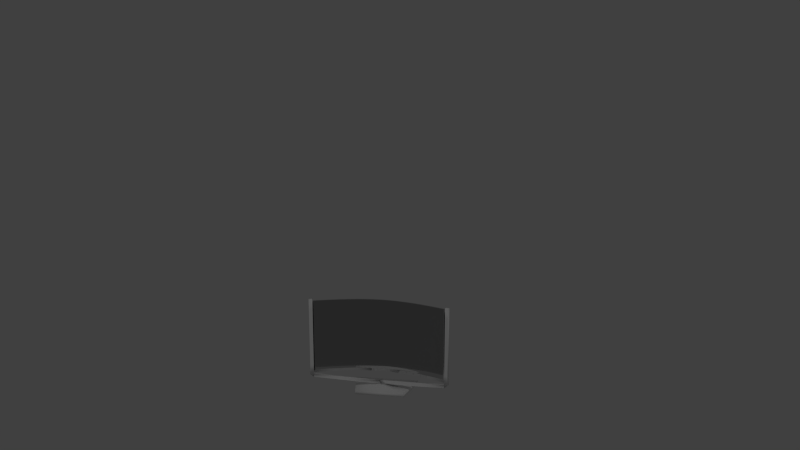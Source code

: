 # Source: computerScreen.blend  (saved by Blender 2.75.0; exported with 4.5.12 LTS)
import bpy
from mathutils import Matrix  # noqa: F401  (used for matrix-valued properties, if any)

bpy.ops.wm.read_factory_settings(use_empty=True)
scene = bpy.context.scene
scene.name = 'Scene'

# ---- collections
col_collection_1 = bpy.data.collections.new('Collection 1'); scene.collection.children.link(col_collection_1)

# ---- materials (node trees are filled in below, after node groups)
mat_material_001 = bpy.data.materials.new('Material.001')
mat_material_001.alpha_threshold = 0.0
mat_material_001.roughness = 0.5
mat_material = bpy.data.materials.new('Material')
mat_material.alpha_threshold = 0.0
mat_material.roughness = 0.5

# ---- material node trees
mat_material_001.use_nodes = True; mat_material_001.node_tree.nodes.clear()
_N = mat_material_001.node_tree.nodes; _L = mat_material_001.node_tree.links
n0 = _N.new('ShaderNodeOutputMaterial'); n0.name = 'Material Output'; n0.location = (300, 300)
n1 = _N.new('ShaderNodeBsdfDiffuse'); n1.name = 'Diffuse BSDF'; n1.location = (10, 300)
n1.inputs[0].default_value = (1.0, 1.0, 1.0, 1.0)
_L.new(n1.outputs[0], n0.inputs[0])
n0.is_active_output = True
mat_material.use_nodes = True; mat_material.node_tree.nodes.clear()
_N = mat_material.node_tree.nodes; _L = mat_material.node_tree.links
n0 = _N.new('ShaderNodeBsdfGlass'); n0.name = 'Glass BSDF'; n0.location = (-100, 376)
n0.distribution = 'BECKMANN'
n0.inputs[0].default_value = (0.6038, 0.6038, 0.6038, 1.0)
n0.inputs[2].default_value = 1.45
n1 = _N.new('ShaderNodeOutputMaterial'); n1.name = 'Material Output'; n1.location = (126, 334)
_L.new(n0.outputs[0], n1.inputs[0])
n1.is_active_output = True

# ---- world
world_world = bpy.data.worlds.new('World'); scene.world = world_world
world_world.color = (0.05088, 0.05088, 0.05088)
world_world.use_sun_shadow = False
world_world.sun_shadow_jitter_overblur = 0.0
world_world.cycles.sampling_method = 'MANUAL'
world_world.cycles.sample_map_resolution = 256

# ---- cameras
cam_camera = bpy.data.cameras.new('Camera')
cam_camera.clip_end = 100.0
cam_camera.lens = 35.0
cam_camera.sensor_width = 32.0
cam_camera.sensor_height = 18.0
cam_camera.ortho_scale = 7.314
cam_camera.dof.focus_distance = 0.0

# ---- lights
light_lamp = bpy.data.lights.new('Lamp', 'POINT')
light_lamp.transmission_factor = 0.0
light_lamp.cutoff_distance = 30.0
light_lamp.energy = 100.0
light_lamp.shadow_buffer_clip_start = 1.001
light_lamp.shadow_soft_size = 0.1
light_lamp.shadow_maximum_resolution = 0.006
light_lamp.use_absolute_resolution = True
light_lamp.cycles.use_multiple_importance_sampling = False

# ---- meshes
me_plane_008 = bpy.data.meshes.new('Plane.008')
me_plane_008.from_pydata([(0.07147, -1.051, -0.01347), (0.07147, -1.314, -0.01347), (0.07147, -1.577, -0.01347), (0.07147, -1.84, -0.01347), (0.07147, -2.103, -0.01347), (0.07147, -0.7886, -0.01347), (0.07147, -0.5257, -0.01347), (0.07147, -0.2629, -0.01347), (0.07147, -3.171e-05, -0.01347), (0.001074, -1.051, 0.05319), (0.001074, -0.7886, 0.05319), (0.001074, -0.5257, 0.05319), (0.001074, -0.2629, 0.05319), (0.001074, -3.171e-05, 0.05319), (0.001074, -1.314, 0.05319), (0.001074, -1.577, 0.05319), (0.001074, -1.84, 0.05319), (0.001074, -2.103, 0.05319), (0.02007, -1.051, -0.06776), (0.02007, -1.314, -0.06776), (0.02007, -1.577, -0.06776), (0.02007, -1.84, -0.06776), (0.02007, -2.103, -0.06776), (0.02007, -0.7886, -0.06776), (0.02007, -0.5257, -0.06776), (0.02007, -0.2629, -0.06776), (0.02007, -3.171e-05, -0.06776), (-0.05033, -1.051, -0.001095), (-0.05033, -0.7886, -0.001095), (-0.05033, -0.5257, -0.001095), (-0.05033, -0.2629, -0.001095), (-0.05033, -3.171e-05, -0.001095), (-0.05033, -1.314, -0.001095), (-0.05033, -1.577, -0.001095), (-0.05033, -1.84, -0.001095), (-0.05033, -2.103, -0.001095), (0.5414, -2.227, -0.5483), (1.382, -2.355, -1.207), (0.5865, -2.226, -0.4895), (1.447, -2.352, -1.111), (0.07147, -2.186, -0.01347), (0.02007, -2.186, -0.06776), (0.5414, -2.31, -0.5483), (1.382, -2.438, -1.207), (0.5865, -2.309, -0.4895), (1.447, -2.435, -1.111), (3.366, -1.04, -1.341), (3.366, -1.303, -1.341), (3.366, -1.566, -1.341), (3.366, -1.829, -1.341), (3.366, -2.092, -1.341), (3.366, -0.7776, -1.341), (3.366, -0.5148, -1.341), (3.366, -0.2519, -1.341), (3.366, 0.01093, -1.341), (3.463, -1.04, -1.342), (3.463, -0.7776, -1.342), (3.463, -0.5148, -1.342), (3.463, -0.2519, -1.342), (3.463, 0.01093, -1.342), (3.463, -1.303, -1.342), (3.463, -1.566, -1.342), (3.463, -1.829, -1.342), (3.463, -2.092, -1.342), (3.365, -1.04, -1.415), (3.365, -1.303, -1.415), (3.365, -1.566, -1.415), (3.365, -1.829, -1.415), (3.365, -2.092, -1.415), (3.365, -0.7776, -1.415), (3.365, -0.5148, -1.415), (3.365, -0.2519, -1.415), (3.365, 0.01093, -1.415), (3.462, -1.04, -1.417), (3.462, -0.7776, -1.417), (3.462, -0.5148, -1.417), (3.462, -0.2519, -1.417), (3.462, 0.01093, -1.417), (3.462, -1.303, -1.417), (3.462, -1.566, -1.417), (3.462, -1.829, -1.417), (3.462, -2.092, -1.417), (2.657, -2.216, -1.398), (1.577, -2.356, -1.277), (2.665, -2.215, -1.325), (1.596, -2.352, -1.162), (3.366, -2.175, -1.341), (3.365, -2.175, -1.415), (2.657, -2.299, -1.398), (1.577, -2.438, -1.277), (2.665, -2.298, -1.325), (1.596, -2.435, -1.162), (0.5063, -2.498, -1.344), (1.053, -2.495, -0.5438), (2.136, -2.499, -1.929), (2.3, -2.496, -0.9741), (0.5107, -2.588, -1.324), (1.057, -2.584, -0.5235), (2.14, -2.588, -1.909), (2.304, -2.585, -0.9538), (3.376, -1.04, -1.348), (3.317, -1.04, -1.347), (3.235, -1.04, -1.347), (3.453, -1.04, -1.349), (3.376, -1.29, -1.348), (3.317, -1.29, -1.347), (3.235, -1.29, -1.347), (3.376, -1.54, -1.348), (3.317, -1.54, -1.347), (3.235, -1.54, -1.347), (3.376, -1.79, -1.348), (3.317, -1.79, -1.347), (3.235, -1.79, -1.347), (3.376, -0.7904, -1.348), (3.376, -0.5404, -1.348), (3.376, -0.2904, -1.348), (3.317, -0.7904, -1.347), (3.317, -0.5404, -1.347), (3.317, -0.2904, -1.347), (3.235, -0.7904, -1.347), (3.235, -0.5404, -1.347), (3.235, -0.2904, -1.347), (0.05959, -1.04, -0.01274), (0.1023, -1.04, -0.05282), (0.1622, -1.04, -0.1089), (0.05959, -1.29, -0.01274), (0.05959, -1.54, -0.01274), (0.05959, -1.79, -0.01274), (0.1023, -1.29, -0.05282), (0.1023, -1.54, -0.05282), (0.1023, -1.79, -0.05282), (0.1622, -1.29, -0.1089), (0.1622, -1.54, -0.1089), (0.1622, -1.79, -0.1089), (0.05959, -0.7904, -0.01274), (0.1023, -0.7904, -0.05282), (0.1622, -0.7904, -0.1089), (0.05959, -0.5404, -0.01274), (0.1023, -0.5404, -0.05282), (0.1622, -0.5404, -0.1089), (0.05959, -0.2904, -0.01274), (0.1023, -0.2904, -0.05282), (0.1622, -0.2904, -0.1089), (2.429, -1.04, -1.311), (2.214, -1.04, -1.283), (1.992, -1.04, -1.241), (1.769, -1.04, -1.183), (2.429, -0.7904, -1.311), (2.429, -0.5404, -1.311), (2.429, -0.2904, -1.311), (2.633, -1.04, -1.329), (2.82, -1.04, -1.339), (2.987, -1.04, -1.344), (2.429, -1.29, -1.311), (2.429, -1.54, -1.311), (2.429, -1.79, -1.311), (2.214, -1.29, -1.283), (1.992, -1.29, -1.241), (1.769, -1.29, -1.183), (2.214, -1.54, -1.283), (1.992, -1.54, -1.241), (1.769, -1.54, -1.183), (2.214, -1.79, -1.283), (1.992, -1.79, -1.241), (1.769, -1.79, -1.183), (2.214, -0.7904, -1.283), (2.214, -0.5404, -1.283), (2.214, -0.2904, -1.283), (1.992, -0.7904, -1.241), (1.992, -0.5404, -1.241), (1.992, -0.2904, -1.241), (1.769, -0.7904, -1.183), (1.769, -0.5404, -1.183), (1.769, -0.2904, -1.183), (2.633, -0.7904, -1.329), (2.82, -0.7904, -1.339), (2.987, -0.7904, -1.344), (2.633, -0.5404, -1.329), (2.82, -0.5404, -1.339), (2.987, -0.5404, -1.344), (2.633, -0.2904, -1.329), (2.82, -0.2904, -1.339), (2.987, -0.2904, -1.344), (2.633, -1.29, -1.329), (2.633, -1.54, -1.329), (2.633, -1.79, -1.329), (2.82, -1.29, -1.339), (2.82, -1.54, -1.339), (2.82, -1.79, -1.339), (2.987, -1.29, -1.344), (2.987, -1.54, -1.344), (2.987, -1.79, -1.344), (0.771, -1.04, -0.6437), (0.771, -1.29, -0.6437), (0.771, -1.54, -0.6437), (0.771, -1.79, -0.6437), (0.6109, -1.04, -0.5152), (0.4681, -1.04, -0.3922), (0.3446, -1.04, -0.2799), (0.771, -0.7904, -0.6437), (0.771, -0.5404, -0.6437), (0.771, -0.2904, -0.6437), (0.9467, -1.04, -0.7724), (1.136, -1.04, -0.8959), (1.338, -1.04, -1.009), (0.9467, -1.29, -0.7724), (0.9467, -1.54, -0.7724), (0.9467, -1.79, -0.7724), (1.136, -1.29, -0.8959), (1.136, -1.54, -0.8959), (1.136, -1.79, -0.8959), (1.338, -1.29, -1.009), (1.338, -1.54, -1.009), (1.338, -1.79, -1.009), (0.6109, -1.29, -0.5152), (0.4681, -1.29, -0.3922), (0.3446, -1.29, -0.2799), (0.6109, -1.54, -0.5152), (0.4681, -1.54, -0.3922), (0.3446, -1.54, -0.2799), (0.6109, -1.79, -0.5152), (0.4681, -1.79, -0.3922), (0.3446, -1.79, -0.2799), (0.6109, -0.7904, -0.5152), (0.6109, -0.5404, -0.5152), (0.6109, -0.2904, -0.5152), (0.4681, -0.7904, -0.3922), (0.4681, -0.5404, -0.3922), (0.4681, -0.2904, -0.3922), (0.3446, -0.7904, -0.2799), (0.3446, -0.5404, -0.2799), (0.3446, -0.2904, -0.2799), (0.9467, -0.7904, -0.7724), (1.136, -0.7904, -0.8959), (1.338, -0.7904, -1.009), (0.9467, -0.5404, -0.7724), (1.136, -0.5404, -0.8959), (1.338, -0.5404, -1.009), (0.9467, -0.2904, -0.7724), (1.136, -0.2904, -0.8959), (1.338, -0.2904, -1.009), (2.987, -2.04, -1.344), (2.82, -2.04, -1.339), (2.633, -2.04, -1.329), (2.429, -2.04, -1.311), (2.214, -2.04, -1.283), (1.992, -2.04, -1.241), (1.769, -2.04, -1.183), (2.987, -0.04044, -1.344), (2.82, -0.04044, -1.339), (2.633, -0.04044, -1.329), (2.429, -0.04044, -1.311), (2.214, -0.04044, -1.283), (1.992, -0.04044, -1.241), (1.769, -0.04044, -1.183), (1.549, -0.2904, -1.106), (1.549, -0.5404, -1.106), (1.549, -0.7904, -1.106), (1.549, -1.04, -1.106), (1.549, -1.29, -1.106), (1.549, -1.54, -1.106), (1.549, -1.79, -1.106), (0.3446, -0.04044, -0.2799), (0.4681, -0.04044, -0.3922), (0.6109, -0.04044, -0.5152), (0.771, -0.04044, -0.6437), (0.9467, -0.04044, -0.7724), (1.136, -0.04044, -0.8959), (1.338, -0.04044, -1.009), (0.1622, -2.04, -0.1089), (0.1023, -2.04, -0.05282), (0.05959, -2.04, -0.01274), (3.376, -2.04, -1.348), (3.317, -2.04, -1.347), (3.235, -2.04, -1.347), (3.376, -0.04044, -1.348), (3.317, -0.04044, -1.347), (3.235, -0.04044, -1.347), (3.127, -0.2904, -1.345), (3.127, -0.5404, -1.345), (3.127, -0.7904, -1.345), (3.127, -1.04, -1.345), (3.127, -1.29, -1.345), (3.127, -1.54, -1.345), (3.127, -1.79, -1.345), (0.05959, -0.04044, -0.01274), (0.1023, -0.04044, -0.05282), (0.1622, -0.04044, -0.1089), (1.338, -2.04, -1.009), (1.136, -2.04, -0.8959), (0.9467, -2.04, -0.7724), (0.771, -2.04, -0.6437), (0.6109, -2.04, -0.5152), (0.4681, -2.04, -0.3922), (0.3446, -2.04, -0.2799), (0.242, -1.79, -0.1837), (0.242, -1.54, -0.1837), (0.242, -1.29, -0.1837), (0.242, -1.04, -0.1837), (0.242, -0.7904, -0.1837), (0.242, -0.5404, -0.1837), (0.242, -0.2904, -0.1837), (1.549, -2.04, -1.106), (1.549, -0.04044, -1.106), (3.127, -2.04, -1.345), (3.127, -0.04044, -1.345), (0.242, -0.04044, -0.1837), (0.242, -2.04, -0.1837), (3.395, -1.04, -1.334), (3.396, -1.53, -1.334), (0.04637, -1.04, -0.0003448), (0.04506, -0.805, 0.0008813), (3.375, -1.04, -1.408), (3.317, -1.04, -1.407), (3.235, -1.04, -1.407), (3.453, -1.04, -1.409), (3.375, -1.29, -1.408), (3.317, -1.29, -1.407), (3.235, -1.29, -1.407), (3.375, -1.54, -1.408), (3.317, -1.54, -1.407), (3.235, -1.54, -1.407), (3.375, -1.79, -1.408), (3.317, -1.79, -1.407), (3.235, -1.79, -1.407), (3.375, -0.7904, -1.408), (3.375, -0.5404, -1.408), (3.375, -0.2904, -1.408), (3.317, -0.7904, -1.407), (3.317, -0.5404, -1.407), (3.317, -0.2904, -1.407), (3.235, -0.7904, -1.407), (3.235, -0.5404, -1.407), (3.235, -0.2904, -1.407), (0.01855, -1.04, -0.05651), (0.0613, -1.04, -0.09659), (0.1211, -1.04, -0.1527), (0.01855, -1.29, -0.05651), (0.01855, -1.54, -0.05651), (0.01855, -1.79, -0.05651), (0.0613, -1.29, -0.09659), (0.0613, -1.54, -0.09659), (0.0613, -1.79, -0.09659), (0.1211, -1.29, -0.1527), (0.1211, -1.54, -0.1527), (0.1211, -1.79, -0.1527), (-0.03844, -1.79, -0.003079), (0.01855, -0.7904, -0.05651), (0.0613, -0.7904, -0.09659), (0.1211, -0.7904, -0.1527), (0.01855, -0.5404, -0.05651), (0.0613, -0.5404, -0.09659), (0.1211, -0.5404, -0.1527), (0.01855, -0.2904, -0.05651), (0.0613, -0.2904, -0.09659), (0.1211, -0.2904, -0.1527), (2.422, -1.04, -1.371), (2.204, -1.04, -1.342), (1.979, -1.04, -1.299), (1.751, -1.04, -1.24), (2.422, -0.7904, -1.371), (2.422, -0.5404, -1.371), (2.422, -0.2904, -1.371), (2.629, -1.04, -1.389), (2.818, -1.04, -1.399), (2.985, -1.04, -1.404), (2.422, -1.29, -1.371), (2.422, -1.54, -1.371), (2.422, -1.79, -1.371), (2.204, -1.29, -1.342), (1.979, -1.29, -1.299), (1.751, -1.29, -1.24), (2.204, -1.54, -1.342), (1.979, -1.54, -1.299), (1.751, -1.54, -1.24), (2.204, -1.79, -1.342), (1.979, -1.79, -1.299), (1.751, -1.79, -1.24), (2.204, -0.7904, -1.342), (2.204, -0.5404, -1.342), (2.204, -0.2904, -1.342), (1.979, -0.7904, -1.299), (1.979, -0.5404, -1.299), (1.979, -0.2904, -1.299), (1.751, -0.7904, -1.24), (1.751, -0.5404, -1.24), (1.751, -0.2904, -1.24), (2.629, -0.7904, -1.389), (2.818, -0.7904, -1.399), (2.985, -0.7904, -1.404), (2.629, -0.5404, -1.389), (2.818, -0.5404, -1.399), (2.985, -0.5404, -1.404), (2.629, -0.2904, -1.389), (2.818, -0.2904, -1.399), (2.985, -0.2904, -1.404), (2.629, -1.29, -1.389), (2.629, -1.54, -1.389), (2.629, -1.79, -1.389), (2.818, -1.29, -1.399), (2.818, -1.54, -1.399), (2.818, -1.79, -1.399), (2.985, -1.29, -1.404), (2.985, -1.54, -1.404), (2.985, -1.79, -1.404), (0.7345, -1.04, -0.6913), (0.7345, -1.29, -0.6913), (0.7345, -1.54, -0.6913), (0.7345, -1.79, -0.6913), (0.5725, -1.04, -0.5613), (0.4284, -1.04, -0.4371), (0.3039, -1.04, -0.324), (0.7345, -0.7904, -0.6913), (0.7345, -0.5404, -0.6913), (0.7345, -0.2904, -0.6913), (0.9126, -1.04, -0.8217), (1.105, -1.04, -0.9472), (1.31, -1.04, -1.062), (0.9126, -1.29, -0.8217), (0.9126, -1.54, -0.8217), (0.9126, -1.79, -0.8217), (1.105, -1.29, -0.9472), (1.105, -1.54, -0.9472), (1.105, -1.79, -0.9472), (1.31, -1.29, -1.062), (1.31, -1.54, -1.062), (1.31, -1.79, -1.062), (0.5725, -1.29, -0.5613), (0.4284, -1.29, -0.4371), (0.3039, -1.29, -0.324), (0.5725, -1.54, -0.5613), (0.4284, -1.54, -0.4371), (0.3039, -1.54, -0.324), (0.5725, -1.79, -0.5613), (0.4284, -1.79, -0.4371), (0.3039, -1.79, -0.324), (0.5725, -0.7904, -0.5613), (0.5725, -0.5404, -0.5613), (0.5725, -0.2904, -0.5613), (0.4284, -0.7904, -0.4371), (0.4284, -0.5404, -0.4371), (0.4284, -0.2904, -0.4371), (0.3039, -0.7904, -0.324), (0.3039, -0.5404, -0.324), (0.3039, -0.2904, -0.324), (0.9126, -0.7904, -0.8217), (1.105, -0.7904, -0.9472), (1.31, -0.7904, -1.062), (0.9126, -0.5404, -0.8217), (1.105, -0.5404, -0.9472), (1.31, -0.5404, -1.062), (0.9126, -0.2904, -0.8217), (1.105, -0.2904, -0.9472), (1.31, -0.2904, -1.062), (2.985, -2.04, -1.404), (2.818, -2.04, -1.399), (2.629, -2.04, -1.389), (2.422, -2.04, -1.371), (2.204, -2.04, -1.342), (1.979, -2.04, -1.299), (1.751, -2.04, -1.24), (2.985, -0.04044, -1.404), (2.818, -0.04044, -1.399), (2.629, -0.04044, -1.389), (2.422, -0.04044, -1.371), (2.204, -0.04044, -1.342), (1.979, -0.04044, -1.299), (1.751, -0.04044, -1.24), (1.527, -0.2904, -1.162), (1.527, -0.5404, -1.162), (1.527, -0.7904, -1.162), (1.527, -1.04, -1.162), (1.527, -1.29, -1.162), (1.527, -1.54, -1.162), (1.527, -1.79, -1.162), (0.3039, -0.04044, -0.324), (0.4284, -0.04044, -0.4371), (0.5725, -0.04044, -0.5613), (0.7345, -0.04044, -0.6913), (0.9126, -0.04044, -0.8217), (1.105, -0.04044, -0.9472), (1.31, -0.04044, -1.062), (0.1211, -2.04, -0.1527), (0.0613, -2.04, -0.09659), (0.01855, -2.04, -0.05651), (0.03355, -0.08286, 0.01168), (3.375, -2.04, -1.408), (3.317, -2.04, -1.407), (3.235, -2.04, -1.407), (3.375, -0.04044, -1.408), (3.317, -0.04044, -1.407), (3.235, -0.04044, -1.407), (3.126, -0.2904, -1.405), (3.126, -0.5404, -1.405), (3.126, -0.7904, -1.405), (3.126, -1.04, -1.405), (3.126, -1.29, -1.405), (3.126, -1.54, -1.405), (3.126, -1.79, -1.405), (0.01855, -0.04044, -0.05651), (0.0613, -0.04044, -0.09659), (0.1211, -0.04044, -0.1527), (1.31, -2.04, -1.062), (1.105, -2.04, -0.9472), (0.9126, -2.04, -0.8217), (0.7345, -2.04, -0.6913), (0.5725, -2.04, -0.5613), (0.4284, -2.04, -0.4371), (0.3039, -2.04, -0.324), (0.2009, -1.79, -0.2275), (0.2009, -1.54, -0.2275), (0.2009, -1.29, -0.2275), (0.2009, -1.04, -0.2275), (0.2009, -0.7904, -0.2275), (0.2009, -0.5404, -0.2275), (0.2009, -0.2904, -0.2275), (1.527, -2.04, -1.162), (1.527, -0.04044, -1.162), (3.126, -2.04, -1.405), (3.126, -0.04044, -1.405), (0.2009, -0.04044, -0.2275), (0.2009, -2.04, -0.2275), (3.376, -1.04, -1.348), (3.376, -1.29, -1.348), (3.376, -1.54, -1.348), (3.376, -1.79, -1.348), (3.376, -2.04, -1.348), (3.376, -0.7904, -1.348), (3.376, -0.5404, -1.348), (3.376, -0.2904, -1.348), (3.376, -0.04044, -1.348), (3.453, -1.04, -1.349), (3.375, -1.04, -1.408), (3.375, -1.29, -1.408), (3.375, -1.54, -1.408), (3.375, -1.79, -1.408), (3.375, -2.04, -1.408), (3.375, -0.7904, -1.408), (3.375, -0.5404, -1.408), (3.375, -0.2904, -1.408), (3.375, -0.04044, -1.408), (3.453, -1.04, -1.409), (3.376, -1.04, -1.348), (3.376, -1.303, -1.348), (3.376, -1.566, -1.348), (3.376, -1.829, -1.348), (3.376, -2.092, -1.348), (3.376, -0.7776, -1.348), (3.376, -0.5148, -1.348), (3.376, -0.2519, -1.348), (3.376, 0.01093, -1.348), (3.375, -1.04, -1.408), (3.375, -1.303, -1.408), (3.375, -1.566, -1.408), (3.375, -1.829, -1.408), (3.375, -2.092, -1.408), (3.375, -0.7776, -1.408), (3.375, -0.5148, -1.408), (3.375, -0.2519, -1.408), (3.375, 0.01093, -1.408), (3.366, -1.04, -1.341), (3.366, -1.303, -1.341), (3.366, -1.566, -1.341), (3.366, -1.829, -1.341), (3.366, -2.092, -1.341), (3.366, -0.7776, -1.341), (3.366, -0.5148, -1.341), (3.366, -0.2519, -1.341), (3.366, 0.01093, -1.341), (3.365, -1.04, -1.415), (3.365, -1.303, -1.415), (3.365, -1.566, -1.415), (3.365, -1.829, -1.415), (3.365, -2.092, -1.415), (3.365, -0.7776, -1.415), (3.365, -0.5148, -1.415), (3.365, -0.2519, -1.415), (3.365, 0.01093, -1.415), (0.05959, -1.04, -0.01274), (0.05959, -1.301, -0.01274), (0.05959, -1.561, -0.01274), (0.05959, -1.821, -0.01274), (0.05959, -2.081, -0.01274), (0.05959, -0.7803, -0.01274), (0.05959, -0.5203, -0.01274), (0.05959, -0.2602, -0.01274), (0.05959, -8.154e-05, -0.01274), (0.01855, -1.04, -0.05651), (0.01855, -1.301, -0.05651), (0.01855, -1.561, -0.05651), (0.01855, -1.821, -0.05651), (0.01855, -2.081, -0.05651), (0.01855, -0.7803, -0.05651), (0.01855, -0.5203, -0.05651), (0.01855, -0.2602, -0.05651), (0.01855, -8.154e-05, -0.05651), (0.07131, -1.04, -0.0139), (0.07131, -1.301, -0.0139), (0.07131, -1.561, -0.0139), (0.07131, -1.821, -0.0139), (0.07131, -2.081, -0.0139), (0.07131, -0.7803, -0.0139), (0.07131, -0.5203, -0.0139), (0.07131, -0.2602, -0.0139), (0.07131, -8.154e-05, -0.0139), (0.02046, -1.04, -0.06814), (0.02046, -1.301, -0.06814), (0.02046, -1.561, -0.06814), (0.02046, -1.821, -0.06814), (0.02046, -2.081, -0.06814), (0.02046, -0.7803, -0.06814), (0.02046, -0.5203, -0.06814), (0.02046, -0.2602, -0.06814), (0.02046, -8.154e-05, -0.06814)], [(103, 531), (541, 315)], [(6, 11, 10, 5), (7, 12, 11, 6), (7, 8, 13, 12), (0, 9, 14, 1), (5, 10, 9, 0), (1, 14, 15, 2), (2, 15, 16, 3), (35, 17, 13, 31), (23, 28, 29, 24), (24, 29, 30, 25), (30, 31, 26, 25), (19, 32, 27, 18), (18, 27, 28, 23), (20, 33, 32, 19), (21, 34, 33, 20), (22, 35, 34, 21), (4, 17, 35, 22), (13, 8, 26, 31), (4, 3, 16, 17), (37, 39, 38, 36), (4, 22, 36, 38), (43, 45, 44, 42), (40, 41, 42, 44), (40, 17, 35, 41), (41, 35, 22), (17, 40, 4), (38, 44, 40, 4), (36, 22, 41, 42), (37, 36, 42, 43), (39, 45, 44, 38), (52, 57, 56, 51), (53, 58, 57, 52), (53, 54, 59, 58), (46, 55, 60, 47), (51, 56, 55, 46), (47, 60, 61, 48), (48, 61, 62, 49), (81, 63, 59, 77), (69, 74, 75, 70), (70, 75, 76, 71), (76, 77, 72, 71), (65, 78, 73, 64), (64, 73, 74, 69), (66, 79, 78, 65), (67, 80, 79, 66), (68, 81, 80, 67), (50, 63, 81, 68), (59, 54, 72, 77), (50, 49, 62, 63), (83, 85, 84, 82), (50, 68, 82, 84), (89, 91, 90, 88), (86, 87, 88, 90), (86, 63, 81, 87), (87, 81, 68), (63, 86, 50), (84, 90, 86, 50), (82, 68, 87, 88), (83, 82, 88, 89), (85, 91, 90, 84), (39, 37, 83, 85), (91, 45, 93, 95), (43, 89, 83, 37), (45, 39, 85, 91), (94, 95, 99, 98), (45, 43, 92, 93), (89, 91, 95, 94), (43, 89, 94, 92), (97, 96, 98, 99), (92, 94, 98, 96), (93, 92, 96, 97), (95, 93, 97, 99), (100, 104, 105, 101), (101, 105, 106, 102), (102, 106, 282, 281), (104, 107, 108, 105), (105, 108, 109, 106), (106, 109, 283, 282), (107, 110, 111, 108), (108, 111, 112, 109), (109, 112, 284, 283), (110, 272, 273, 111), (111, 273, 274, 112), (112, 274, 304, 284), (100, 101, 116, 113), (113, 116, 117, 114), (114, 117, 118, 115), (115, 118, 276, 275), (101, 102, 119, 116), (116, 119, 120, 117), (117, 120, 121, 118), (118, 121, 277, 276), (102, 281, 280, 119), (119, 280, 279, 120), (120, 279, 278, 121), (121, 278, 305, 277), (486, 272, 526, 536), (113, 114, 528, 527), (326, 325, 537, 538), (122, 123, 128, 125), (125, 128, 129, 126), (126, 129, 130, 127), (127, 130, 270, 271), (123, 124, 131, 128), (128, 131, 132, 129), (129, 132, 133, 130), (130, 133, 269, 270), (124, 298, 297, 131), (131, 297, 296, 132), (132, 296, 295, 133), (133, 295, 307, 269), (137, 134, 583, 584), (337, 334, 587, 588), (350, 353, 594, 593), (134, 122, 578, 583), (122, 134, 135, 123), (123, 135, 136, 124), (124, 136, 299, 298), (134, 137, 138, 135), (135, 138, 139, 136), (136, 139, 300, 299), (137, 140, 141, 138), (138, 141, 142, 139), (139, 142, 301, 300), (140, 285, 286, 141), (141, 286, 287, 142), (142, 287, 306, 301), (143, 153, 156, 144), (144, 156, 157, 145), (145, 157, 158, 146), (146, 158, 259, 258), (153, 154, 159, 156), (156, 159, 160, 157), (157, 160, 161, 158), (158, 161, 260, 259), (154, 155, 162, 159), (159, 162, 163, 160), (160, 163, 164, 161), (161, 164, 261, 260), (155, 244, 245, 162), (162, 245, 246, 163), (163, 246, 247, 164), (164, 247, 302, 261), (143, 144, 165, 147), (147, 165, 166, 148), (148, 166, 167, 149), (149, 167, 252, 251), (144, 145, 168, 165), (165, 168, 169, 166), (166, 169, 170, 167), (167, 170, 253, 252), (145, 146, 171, 168), (168, 171, 172, 169), (169, 172, 173, 170), (170, 173, 254, 253), (146, 258, 257, 171), (171, 257, 256, 172), (172, 256, 255, 173), (173, 255, 303, 254), (143, 147, 174, 150), (150, 174, 175, 151), (151, 175, 176, 152), (152, 176, 280, 281), (147, 148, 177, 174), (174, 177, 178, 175), (175, 178, 179, 176), (176, 179, 279, 280), (148, 149, 180, 177), (177, 180, 181, 178), (178, 181, 182, 179), (179, 182, 278, 279), (149, 251, 250, 180), (180, 250, 249, 181), (181, 249, 248, 182), (182, 248, 305, 278), (143, 150, 183, 153), (153, 183, 184, 154), (154, 184, 185, 155), (155, 185, 243, 244), (150, 151, 186, 183), (183, 186, 187, 184), (184, 187, 188, 185), (185, 188, 242, 243), (151, 152, 189, 186), (186, 189, 190, 187), (187, 190, 191, 188), (188, 191, 241, 242), (152, 281, 282, 189), (189, 282, 283, 190), (190, 283, 284, 191), (191, 284, 304, 241), (192, 202, 205, 193), (193, 205, 206, 194), (194, 206, 207, 195), (195, 207, 290, 291), (202, 203, 208, 205), (205, 208, 209, 206), (206, 209, 210, 207), (207, 210, 289, 290), (203, 204, 211, 208), (208, 211, 212, 209), (209, 212, 213, 210), (210, 213, 288, 289), (204, 258, 259, 211), (211, 259, 260, 212), (212, 260, 261, 213), (213, 261, 302, 288), (192, 193, 214, 196), (196, 214, 215, 197), (197, 215, 216, 198), (198, 216, 297, 298), (193, 194, 217, 214), (214, 217, 218, 215), (215, 218, 219, 216), (216, 219, 296, 297), (194, 195, 220, 217), (217, 220, 221, 218), (218, 221, 222, 219), (219, 222, 295, 296), (195, 291, 292, 220), (220, 292, 293, 221), (221, 293, 294, 222), (222, 294, 307, 295), (192, 196, 223, 199), (199, 223, 224, 200), (200, 224, 225, 201), (201, 225, 264, 265), (196, 197, 226, 223), (223, 226, 227, 224), (224, 227, 228, 225), (225, 228, 263, 264), (197, 198, 229, 226), (226, 229, 230, 227), (227, 230, 231, 228), (228, 231, 262, 263), (198, 298, 299, 229), (229, 299, 300, 230), (230, 300, 301, 231), (231, 301, 306, 262), (192, 199, 232, 202), (202, 232, 233, 203), (203, 233, 234, 204), (204, 234, 257, 258), (199, 200, 235, 232), (232, 235, 236, 233), (233, 236, 237, 234), (234, 237, 256, 257), (200, 201, 238, 235), (235, 238, 239, 236), (236, 239, 240, 237), (237, 240, 255, 256), (201, 265, 266, 238), (238, 266, 267, 239), (239, 267, 268, 240), (240, 268, 303, 255), (313, 317, 316, 312), (314, 318, 317, 313), (495, 496, 318, 314), (318, 321, 320, 317), (496, 497, 321, 318), (497, 498, 324, 321), (324, 488, 487, 323), (498, 518, 488, 324), (325, 328, 313, 312), (326, 329, 328, 325), (327, 330, 329, 326), (489, 490, 330, 327), (328, 331, 314, 313), (329, 332, 331, 328), (330, 333, 332, 329), (490, 491, 333, 330), (331, 494, 495, 314), (332, 493, 494, 331), (333, 492, 493, 332), (491, 519, 492, 333), (100, 113, 527, 522), (325, 312, 532, 537), (272, 110, 525, 526), (337, 340, 335, 334), (338, 341, 340, 337), (339, 342, 341, 338), (484, 483, 342, 339), (340, 343, 336, 335), (341, 344, 343, 340), (342, 345, 344, 341), (483, 482, 345, 342), (343, 511, 512, 336), (344, 510, 511, 343), (345, 509, 510, 344), (482, 521, 509, 345), (347, 350, 593, 592), (334, 347, 592, 587), (127, 271, 582, 581), (126, 127, 581, 580), (335, 348, 347, 334), (336, 349, 348, 335), (512, 513, 349, 336), (348, 351, 350, 347), (349, 352, 351, 348), (513, 514, 352, 349), (351, 354, 353, 350), (352, 355, 354, 351), (514, 515, 355, 352), (354, 500, 499, 353), (355, 501, 500, 354), (515, 520, 501, 355), (357, 369, 366, 356), (358, 370, 369, 357), (359, 371, 370, 358), (471, 472, 371, 359), (369, 372, 367, 366), (370, 373, 372, 369), (371, 374, 373, 370), (472, 473, 374, 371), (372, 375, 368, 367), (373, 376, 375, 372), (374, 377, 376, 373), (473, 474, 377, 374), (375, 458, 457, 368), (376, 459, 458, 375), (377, 460, 459, 376), (474, 516, 460, 377), (360, 378, 357, 356), (361, 379, 378, 360), (362, 380, 379, 361), (464, 465, 380, 362), (378, 381, 358, 357), (379, 382, 381, 378), (380, 383, 382, 379), (465, 466, 383, 380), (381, 384, 359, 358), (382, 385, 384, 381), (383, 386, 385, 382), (466, 467, 386, 383), (384, 470, 471, 359), (385, 469, 470, 384), (386, 468, 469, 385), (467, 517, 468, 386), (363, 387, 360, 356), (364, 388, 387, 363), (365, 389, 388, 364), (495, 494, 389, 365), (387, 390, 361, 360), (388, 391, 390, 387), (389, 392, 391, 388), (494, 493, 392, 389), (390, 393, 362, 361), (391, 394, 393, 390), (392, 395, 394, 391), (493, 492, 395, 392), (393, 463, 464, 362), (394, 462, 463, 393), (395, 461, 462, 394), (492, 519, 461, 395), (366, 396, 363, 356), (367, 397, 396, 366), (368, 398, 397, 367), (457, 456, 398, 368), (396, 399, 364, 363), (397, 400, 399, 396), (398, 401, 400, 397), (456, 455, 401, 398), (399, 402, 365, 364), (400, 403, 402, 399), (401, 404, 403, 400), (455, 454, 404, 401), (402, 496, 495, 365), (403, 497, 496, 402), (404, 498, 497, 403), (454, 518, 498, 404), (406, 418, 415, 405), (407, 419, 418, 406), (408, 420, 419, 407), (505, 504, 420, 408), (418, 421, 416, 415), (419, 422, 421, 418), (420, 423, 422, 419), (504, 503, 423, 420), (421, 424, 417, 416), (422, 425, 424, 421), (423, 426, 425, 422), (503, 502, 426, 423), (424, 472, 471, 417), (425, 473, 472, 424), (426, 474, 473, 425), (502, 516, 474, 426), (409, 427, 406, 405), (410, 428, 427, 409), (411, 429, 428, 410), (512, 511, 429, 411), (427, 430, 407, 406), (428, 431, 430, 427), (429, 432, 431, 428), (511, 510, 432, 429), (430, 433, 408, 407), (431, 434, 433, 430), (432, 435, 434, 431), (510, 509, 435, 432), (433, 506, 505, 408), (434, 507, 506, 433), (435, 508, 507, 434), (509, 521, 508, 435), (412, 436, 409, 405), (413, 437, 436, 412), (414, 438, 437, 413), (478, 477, 438, 414), (436, 439, 410, 409), (437, 440, 439, 436), (438, 441, 440, 437), (477, 476, 441, 438), (439, 442, 411, 410), (440, 443, 442, 439), (441, 444, 443, 440), (476, 475, 444, 441), (442, 513, 512, 411), (443, 514, 513, 442), (444, 515, 514, 443), (475, 520, 515, 444), (415, 445, 412, 405), (416, 446, 445, 415), (417, 447, 446, 416), (471, 470, 447, 417), (445, 448, 413, 412), (446, 449, 448, 445), (447, 450, 449, 446), (470, 469, 450, 447), (448, 451, 414, 413), (449, 452, 451, 448), (450, 453, 452, 449), (469, 468, 453, 450), (451, 479, 478, 414), (452, 480, 479, 451), (453, 481, 480, 452), (468, 517, 481, 453), (241, 304, 518, 454), (242, 241, 454, 455), (243, 242, 455, 456), (244, 243, 456, 457), (245, 244, 457, 458), (246, 245, 458, 459), (247, 246, 459, 460), (302, 247, 460, 516), (305, 248, 461, 519), (248, 249, 462, 461), (249, 250, 463, 462), (250, 251, 464, 463), (251, 252, 465, 464), (252, 253, 466, 465), (253, 254, 467, 466), (254, 303, 517, 467), (262, 306, 520, 475), (263, 262, 475, 476), (264, 263, 476, 477), (265, 264, 477, 478), (266, 265, 478, 479), (267, 266, 479, 480), (268, 267, 480, 481), (303, 268, 481, 517), (269, 307, 521, 482), (270, 269, 482, 483), (271, 270, 483, 484), (322, 486, 536, 535), (273, 272, 486, 487), (274, 273, 487, 488), (304, 274, 488, 518), (275, 276, 490, 489), (276, 277, 491, 490), (277, 305, 519, 491), (484, 339, 590, 591), (286, 285, 499, 500), (287, 286, 500, 501), (306, 287, 501, 520), (288, 302, 516, 502), (289, 288, 502, 503), (290, 289, 503, 504), (291, 290, 504, 505), (292, 291, 505, 506), (293, 292, 506, 507), (294, 293, 507, 508), (307, 294, 508, 521), (110, 107, 524, 525), (530, 540, 559, 550), (533, 534, 553, 552), (532, 533, 552, 551), (536, 526, 546, 555), (529, 530, 550, 549), (528, 529, 549, 548), (527, 528, 548, 547), (540, 539, 558, 559), (522, 527, 547, 542), (327, 326, 538, 539), (114, 115, 529, 528), (312, 316, 533, 532), (489, 327, 539, 540), (104, 100, 522, 523), (115, 275, 530, 529), (316, 319, 534, 533), (107, 104, 523, 524), (275, 489, 540, 530), (558, 557, 575, 576), (546, 545, 563, 564), (557, 556, 574, 575), (545, 544, 562, 563), (556, 551, 569, 574), (544, 543, 561, 562), (554, 555, 573, 572), (543, 542, 560, 561), (553, 554, 572, 571), (550, 559, 577, 568), (534, 535, 554, 553), (523, 522, 542, 543), (535, 536, 555, 554), (524, 523, 543, 544), (537, 532, 551, 556), (525, 524, 544, 545), (538, 537, 556, 557), (526, 525, 545, 546), (539, 538, 557, 558), (542, 547, 565, 560), (559, 558, 576, 577), (547, 548, 566, 565), (548, 549, 567, 566), (549, 550, 568, 567), (555, 546, 564, 573), (551, 552, 570, 569), (552, 553, 571, 570), (591, 590, 608, 609), (579, 580, 598, 597), (587, 592, 610, 605), (595, 586, 604, 613), (590, 589, 607, 608), (578, 579, 597, 596), (589, 588, 606, 607), (588, 587, 605, 606), (582, 591, 609, 600), (499, 285, 586, 595), (353, 499, 595, 594), (338, 337, 588, 589), (140, 137, 584, 585), (122, 125, 579, 578), (271, 484, 591, 582), (339, 338, 589, 590), (285, 140, 585, 586), (125, 126, 580, 579), (580, 581, 599, 598), (583, 578, 596, 601), (592, 593, 611, 610), (581, 582, 600, 599), (593, 594, 612, 611), (584, 583, 601, 602), (594, 595, 613, 612), (585, 584, 602, 603), (586, 585, 603, 604), (321, 324, 323, 320), (317, 320, 316), (320, 323, 316), (487, 486, 323), (316, 323, 486)])
me_plane_008.polygons.foreach_set('use_smooth', [True] * 558)
me_plane_008.polygons.foreach_set('material_index', [0, 0, 0, 0, 0, 0, 0, 0, 0, 0, 0, 0, 0, 0, 0, 0, 0, 0, 0, 0, 0, 0, 0, 0, 0, 0, 0, 0, 0, 0, 0, 0, 0, 0, 0, 0, 0, 0, 0, 0, 0, 0, 0, 0, 0, 0, 0, 0, 0, 0, 0, 0, 0, 0, 0, 0, 0, 0, 0, 0, 0, 0, 0, 0, 0, 0, 0, 0, 0, 0, 0, 0, 1, 1, 1, 1, 1, 1, 1, 1, 1, 1, 1, 1, 1, 1, 1, 1, 1, 1, 1, 1, 1, 1, 1, 1, 1, 1, 1, 1, 1, 1, 1, 1, 1, 1, 1, 1, 1, 1, 1, 1, 1, 1, 1, 1, 1, 1, 1, 1, 1, 1, 1, 1, 1, 1, 1, 1, 1, 1, 1, 1, 1, 1, 1, 1, 1, 1, 1, 1, 1, 1, 1, 1, 1, 1, 1, 1, 1, 1, 1, 1, 1, 1, 1, 1, 1, 1, 1, 1, 1, 1, 1, 1, 1, 1, 1, 1, 1, 1, 1, 1, 1, 1, 1, 1, 1, 1, 1, 1, 1, 1, 1, 1, 1, 1, 1, 1, 1, 1, 1, 1, 1, 1, 1, 1, 1, 1, 1, 1, 1, 1, 1, 1, 1, 1, 1, 1, 1, 1, 1, 1, 1, 1, 1, 1, 1, 1, 1, 1, 1, 1, 1, 1, 1, 1, 1, 1, 1, 1, 1, 1, 1, 1, 1, 1, 1, 1, 1, 1, 1, 1, 1, 1, 1, 1, 1, 1, 1, 1, 1, 1, 1, 1, 1, 1, 1, 1, 1, 1, 1, 1, 1, 1, 1, 1, 1, 1, 1, 1, 1, 1, 1, 1, 1, 1, 1, 1, 1, 1, 1, 1, 1, 1, 1, 1, 1, 1, 1, 1, 1, 1, 1, 1, 1, 1, 1, 1, 1, 1, 1, 1, 1, 1, 1, 1, 1, 1, 1, 1, 1, 1, 1, 1, 1, 1, 1, 1, 1, 1, 1, 1, 1, 1, 1, 1, 1, 1, 1, 1, 1, 1, 1, 1, 1, 1, 1, 1, 1, 1, 1, 1, 1, 1, 1, 1, 1, 1, 1, 1, 1, 1, 1, 1, 1, 1, 1, 1, 1, 1, 1, 1, 1, 1, 1, 1, 1, 1, 1, 1, 1, 1, 1, 1, 1, 1, 1, 1, 1, 1, 1, 1, 1, 1, 1, 1, 1, 1, 1, 1, 1, 1, 1, 1, 1, 1, 1, 1, 1, 1, 1, 1, 1, 1, 1, 1, 1, 1, 1, 1, 1, 1, 1, 1, 1, 1, 1, 1, 1, 1, 1, 1, 1, 1, 1, 1, 1, 1, 1, 1, 1, 1, 1, 1, 1, 1, 1, 1, 1, 1, 1, 1, 1, 1, 1, 1, 1, 1, 1, 1, 1, 1, 1, 1, 1, 1, 1, 1, 1, 1, 1, 1, 1, 1, 1, 1, 1, 1, 1, 1, 1, 1, 1, 1, 1, 1, 1, 1, 1, 1, 1, 1, 1, 1, 1, 1, 1, 1, 1, 1, 1, 1, 1, 1, 1, 1, 1, 1, 1, 1, 1, 1, 1, 1, 1, 1, 1, 1, 1, 1, 1, 1, 1, 1, 1, 1, 1, 1, 1, 1, 1, 1, 1, 1, 1, 1, 1, 1, 1, 1, 1, 1, 1, 1, 1, 1, 1, 1, 1, 1, 1, 1, 1, 1, 1, 1, 1, 1, 1, 1, 1, 1, 1, 1, 1, 1, 1, 1])
me_plane_008.materials.append(mat_material_001)
me_plane_008.materials.append(mat_material)
me_plane_008.use_remesh_preserve_volume = False
me_plane_008.use_remesh_preserve_attributes = False
me_plane_008.use_mirror_vertex_groups = False
me_plane_008.update()

# ---- objects
ob_plane_000 = bpy.data.objects.new('Plane.000', me_plane_008)
ob_lamp = bpy.data.objects.new('Lamp', light_lamp)
ob_camera = bpy.data.objects.new('Camera', cam_camera)

# ---- transforms, parenting, visibility, modifiers, constraints
ob_plane_000.location = (0.0275, 0.4899, 0.6823)
ob_plane_000.rotation_euler = (1.571, 7.55e-08, 1.93)
ob_plane_000.scale = (-0.2627, 0.2627, 0.2627)
ob_plane_000.lineart.crease_threshold = 0.0
ob_lamp.location = (4.076, 1.005, 5.904)
ob_lamp.rotation_euler = (0.6503, 0.05522, 1.866)
ob_lamp.lock_rotations_4d = False
ob_lamp.empty_display_type = 'ARROWS'
ob_lamp.color = (0.0, 0.0, 0.0, 0.0)
ob_lamp.lineart.crease_threshold = 0.0
ob_camera.location = (5.621, 1.21, 2.516)
ob_camera.rotation_euler = (1.351, -1.647e-06, 1.756)
ob_camera.lock_rotations_4d = False
ob_camera.empty_display_type = 'ARROWS'
ob_camera.color = (0.0, 0.0, 0.0, 0.0)
ob_camera.display_type = 'WIRE'
ob_camera.lineart.crease_threshold = 0.0

# ---- collection membership
col_collection_1.objects.link(ob_plane_000)
col_collection_1.objects.link(ob_lamp)
col_collection_1.objects.link(ob_camera)

# ---- scene / render settings (as saved in the file)
scene.camera = ob_camera
scene.frame_start = 1; scene.frame_end = 250; scene.frame_set(1)
scene.render.engine = 'CYCLES'
scene.render.dither_intensity = 0.0
scene.cycles.use_denoising = False
scene.cycles.samples = 544
scene.cycles.sampling_pattern = 'TABULATED_SOBOL'
scene.cycles.light_sampling_threshold = 0.0
scene.cycles.use_adaptive_sampling = False
scene.cycles.use_light_tree = False
scene.cycles.blur_glossy = 0.0
scene.cycles.pixel_filter_type = 'GAUSSIAN'
scene.cycles.sample_clamp_indirect = 0.0
scene.view_settings.view_transform = 'Standard'
bpy.context.view_layer.update()
